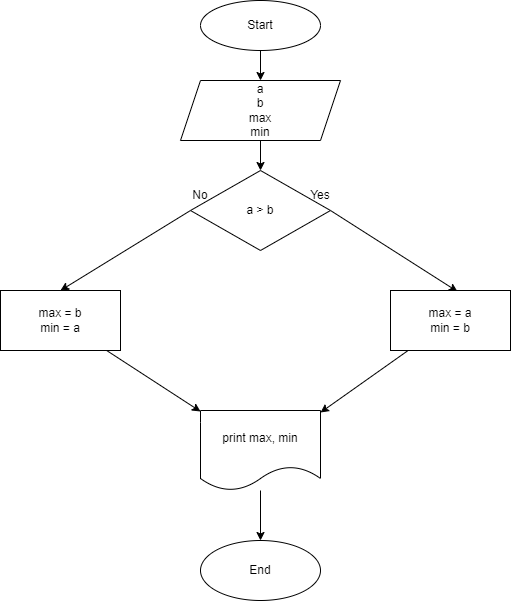

The diagram above was exported from draw.io. Its source (the exported page's mxGraphModel, read from the mxfile embedded in the PNG):
<mxGraphModel dx="1720" dy="501" grid="1" gridSize="10" guides="1" tooltips="1" connect="1" arrows="1" fold="1" page="1" pageScale="1" pageWidth="827" pageHeight="1169" math="0" shadow="0">
  <root>
    <mxCell id="0" />
    <mxCell id="1" parent="0" />
    <mxCell id="4" value="" style="edgeStyle=none;html=1;" edge="1" parent="1" source="2" target="3">
      <mxGeometry relative="1" as="geometry" />
    </mxCell>
    <mxCell id="2" value="Start" style="ellipse;whiteSpace=wrap;html=1;" vertex="1" parent="1">
      <mxGeometry x="340" y="120" width="120" height="50" as="geometry" />
    </mxCell>
    <mxCell id="6" value="" style="edgeStyle=none;html=1;" edge="1" parent="1" source="3" target="5">
      <mxGeometry relative="1" as="geometry" />
    </mxCell>
    <mxCell id="3" value="a&lt;br&gt;b&lt;br&gt;max&lt;br&gt;min" style="shape=parallelogram;perimeter=parallelogramPerimeter;whiteSpace=wrap;html=1;fixedSize=1;" vertex="1" parent="1">
      <mxGeometry x="320" y="200" width="160" height="60" as="geometry" />
    </mxCell>
    <mxCell id="8" value="" style="edgeStyle=none;html=1;exitX=1;exitY=0.5;exitDx=0;exitDy=0;entryX=0.558;entryY=0.017;entryDx=0;entryDy=0;entryPerimeter=0;" edge="1" parent="1" source="5" target="7">
      <mxGeometry relative="1" as="geometry" />
    </mxCell>
    <mxCell id="16" style="edgeStyle=none;html=1;entryX=0.5;entryY=0;entryDx=0;entryDy=0;exitX=0;exitY=0.5;exitDx=0;exitDy=0;" edge="1" parent="1" source="5" target="9">
      <mxGeometry relative="1" as="geometry" />
    </mxCell>
    <mxCell id="5" value="a &amp;gt; b" style="rhombus;whiteSpace=wrap;html=1;" vertex="1" parent="1">
      <mxGeometry x="330" y="290" width="140" height="80" as="geometry" />
    </mxCell>
    <mxCell id="13" style="edgeStyle=none;html=1;entryX=1;entryY=0.025;entryDx=0;entryDy=0;entryPerimeter=0;" edge="1" parent="1" source="7" target="11">
      <mxGeometry relative="1" as="geometry" />
    </mxCell>
    <mxCell id="7" value="max = a&lt;br&gt;min = b" style="whiteSpace=wrap;html=1;" vertex="1" parent="1">
      <mxGeometry x="530" y="410" width="120" height="60" as="geometry" />
    </mxCell>
    <mxCell id="12" value="" style="edgeStyle=none;html=1;" edge="1" parent="1" source="9" target="11">
      <mxGeometry relative="1" as="geometry" />
    </mxCell>
    <mxCell id="9" value="max = b&lt;br&gt;min = a" style="whiteSpace=wrap;html=1;" vertex="1" parent="1">
      <mxGeometry x="140" y="410" width="120" height="60" as="geometry" />
    </mxCell>
    <mxCell id="15" value="" style="edgeStyle=none;html=1;" edge="1" parent="1" source="11" target="14">
      <mxGeometry relative="1" as="geometry" />
    </mxCell>
    <mxCell id="11" value="print max, min" style="shape=document;whiteSpace=wrap;html=1;boundedLbl=1;" vertex="1" parent="1">
      <mxGeometry x="340" y="530" width="120" height="80" as="geometry" />
    </mxCell>
    <mxCell id="14" value="End" style="ellipse;whiteSpace=wrap;html=1;" vertex="1" parent="1">
      <mxGeometry x="340" y="660" width="120" height="60" as="geometry" />
    </mxCell>
    <mxCell id="17" value="Yes" style="text;html=1;strokeColor=none;fillColor=none;align=center;verticalAlign=middle;whiteSpace=wrap;rounded=0;" vertex="1" parent="1">
      <mxGeometry x="430" y="300" width="60" height="30" as="geometry" />
    </mxCell>
    <mxCell id="18" value="No" style="text;html=1;strokeColor=none;fillColor=none;align=center;verticalAlign=middle;whiteSpace=wrap;rounded=0;" vertex="1" parent="1">
      <mxGeometry x="310" y="300" width="60" height="30" as="geometry" />
    </mxCell>
  </root>
</mxGraphModel>